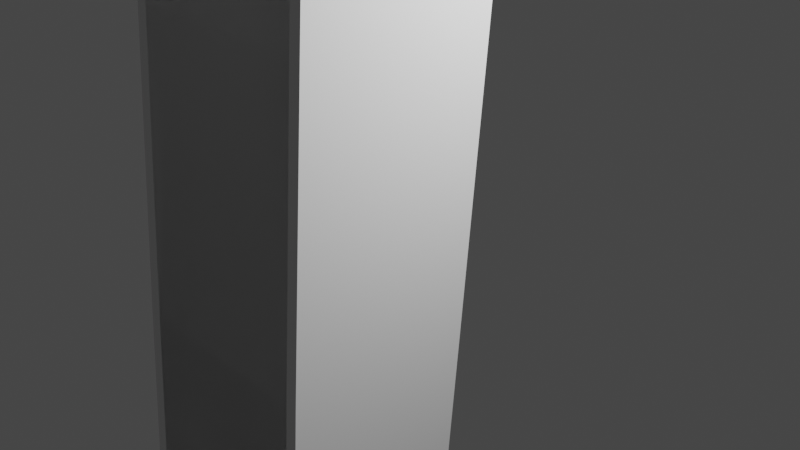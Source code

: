 # Source: chaise.blend  (saved by Blender 3.5.10; exported with 4.5.12 LTS)
import bpy
from mathutils import Matrix  # noqa: F401  (used for matrix-valued properties, if any)

bpy.ops.wm.read_factory_settings(use_empty=True)
scene = bpy.context.scene
scene.name = 'Scene'

# ---- collections
col_collection = bpy.data.collections.new('Collection'); scene.collection.children.link(col_collection)

# ---- world
world_world = bpy.data.worlds.new('World'); scene.world = world_world
world_world.use_nodes = True; world_world.node_tree.nodes.clear()
_N = world_world.node_tree.nodes; _L = world_world.node_tree.links
n0 = _N.new('ShaderNodeOutputWorld'); n0.name = 'World Output'; n0.location = (300, 300)
n1 = _N.new('ShaderNodeBackground'); n1.name = 'Background'; n1.location = (10, 300)
n1.inputs[0].default_value = (0.05088, 0.05088, 0.05088, 1.0)
_L.new(n1.outputs[0], n0.inputs[0])
n0.is_active_output = True
world_world.color = (0.05088, 0.05088, 0.05088)
world_world.use_sun_shadow = False
world_world.sun_shadow_jitter_overblur = 0.0

# ---- cameras
cam_camera = bpy.data.cameras.new('Camera')
cam_camera.clip_end = 100.0
cam_camera.ortho_scale = 7.314

# ---- lights
light_light = bpy.data.lights.new('Light', 'POINT')
light_light.transmission_factor = 0.0
light_light.energy = 1000.0
light_light.shadow_soft_size = 0.1
light_light.shadow_maximum_resolution = 0.006
light_light.use_absolute_resolution = True

# ---- meshes
me_cube_003 = bpy.data.meshes.new('Cube.003')
me_cube_003.from_pydata([(-1.0, -1.0, -1.0), (-1.0, -0.8804, 1.0), (-1.0, 0.8406, -1.0), (-1.0, 1.02, 0.9601), (1.0, -1.0, -1.0), (1.0, -0.8804, 1.0), (1.0, 0.8406, -1.0), (1.0, 1.02, 0.9601), (-1.0, 0.6115, 23.48), (-1.0, 3.114, 23.38), (1.0, 0.6115, 23.48), (1.0, 3.114, 23.38), (-1.0, 2.779, 20.72), (1.0, 2.779, 20.72), (1.0, 0.4169, 20.76), (-1.0, 0.4169, 20.76), (-1.0, 14.85, 22.77), (1.0, 14.85, 22.77), (-1.0, 17.02, 19.3), (1.0, 17.02, 19.3), (-1.0, 3.035, 22.71), (-1.0, 0.5689, 22.88), (1.0, 3.035, 22.71), (1.0, 0.5636, 22.81), (-1.0, 17.04, 21.74), (1.0, 17.04, 21.74), (-1.0, 18.23, 19.2), (1.0, 18.23, 19.2), (-1.0, 18.26, 21.69), (1.0, 18.26, 21.69), (-1.0, 19.29, 18.91), (1.0, 19.29, 18.91), (-1.0, 19.34, 22.26), (1.0, 19.34, 22.26), (-1.0, 22.01, 18.88), (1.0, 22.01, 18.88), (-1.0, 21.8, 22.23), (1.0, 21.8, 22.23), (-1.0, 19.61, 18.22), (1.0, 19.61, 18.22), (-1.0, 22.0, 18.27), (1.0, 22.0, 18.27), (-0.7415, 20.98, -1.052), (0.7415, 20.98, -1.052), (-0.7415, 22.75, -1.016), (0.7415, 22.75, -1.016), (-1.0, 19.09, 28.54), (1.0, 19.09, 28.54), (-1.0, 21.67, 28.25), (1.0, 21.67, 28.25), (1.0, 18.83, 21.81), (-1.0, 18.83, 21.81), (-1.0, 18.8, 19.11), (1.0, 18.8, 19.11), (-1.0, 21.61, 25.44), (1.0, 21.61, 25.44), (1.0, 19.2, 25.7), (-1.0, 19.2, 25.7), (-1.0, 21.7, 36.93), (1.0, 21.7, 36.93), (-1.0, 23.24, 36.6), (1.0, 23.24, 36.6), (-1.0, 22.2, 38.44), (1.0, 22.2, 38.44), (-1.0, 23.2, 37.65), (1.0, 23.2, 37.65)], [], [(0, 1, 3, 2), (2, 3, 7, 6), (6, 7, 5, 4), (4, 5, 1, 0), (2, 6, 4, 0), (20, 9, 16, 24), (11, 9, 8, 10), (23, 22, 11, 10), (20, 21, 8, 9), (21, 23, 10, 8), (1, 5, 14, 15), (3, 1, 15, 12), (5, 7, 13, 14), (7, 3, 12, 13), (25, 24, 16, 17), (13, 12, 18, 19), (22, 13, 19, 25), (9, 11, 17, 16), (11, 22, 25, 17), (19, 18, 26, 27), (15, 14, 23, 21), (12, 15, 21, 20), (14, 13, 22, 23), (12, 20, 24, 18), (51, 50, 33, 32), (18, 24, 28, 26), (24, 25, 29, 28), (25, 19, 27, 29), (30, 32, 36, 34), (53, 52, 30, 31), (52, 51, 32, 30), (50, 53, 31, 33), (35, 34, 36, 37), (33, 31, 35, 37), (55, 54, 48, 49), (30, 34, 40, 38), (38, 40, 44, 42), (34, 35, 41, 40), (35, 31, 39, 41), (31, 30, 38, 39), (43, 42, 44, 45), (39, 38, 42, 43), (41, 39, 43, 45), (40, 41, 45, 44), (48, 46, 58, 60), (57, 56, 47, 46), (54, 57, 46, 48), (56, 55, 49, 47), (29, 27, 53, 50), (26, 28, 51, 52), (27, 26, 52, 53), (28, 29, 50, 51), (33, 37, 55, 56), (36, 32, 57, 54), (32, 33, 56, 57), (37, 36, 54, 55), (60, 58, 62, 64), (46, 47, 59, 58), (47, 49, 61, 59), (49, 48, 60, 61), (62, 63, 65, 64), (58, 59, 63, 62), (59, 61, 65, 63), (61, 60, 64, 65)])
_uv = me_cube_003.uv_layers.new(name='UVMap')
_uv.uv.foreach_set('vector', [0.375, 0.0, 0.625, 0.0, 0.625, 0.25, 0.375, 0.25, 0.375, 0.25, 0.625, 0.25, 0.625, 0.5, 0.375, 0.5, 0.375, 0.5, 0.625, 0.5, 0.625, 0.75, 0.375, 0.75, 0.375, 0.75, 0.625, 0.75, 0.625, 1.0, 0.375, 1.0, 0.125, 0.5, 0.375, 0.5, 0.375, 0.75, 0.125, 0.75, 0.625, 0.25, 0.625, 0.25, 0.625, 0.25, 0.625, 0.25, 0.625, 0.5, 0.875, 0.5, 0.875, 0.75, 0.625, 0.75, 0.625, 0.75, 0.625, 0.5, 0.625, 0.5, 0.625, 0.75, 0.625, 0.25, 0.625, 0.0, 0.625, 0.0, 0.625, 0.25, 0.625, 1.0, 0.625, 0.75, 0.625, 0.75, 0.625, 1.0, 0.625, 1.0, 0.625, 0.75, 0.625, 0.75, 0.625, 1.0, 0.625, 0.25, 0.625, 0.0, 0.625, 0.0, 0.625, 0.25, 0.625, 0.75, 0.625, 0.5, 0.625, 0.5, 0.625, 0.75, 0.625, 0.5, 0.625, 0.25, 0.625, 0.25, 0.625, 0.5, 0.625, 0.5, 0.625, 0.25, 0.625, 0.25, 0.625, 0.5, 0.625, 0.5, 0.625, 0.25, 0.625, 0.25, 0.625, 0.5, 0.625, 0.5, 0.625, 0.5, 0.625, 0.5, 0.625, 0.5, 0.875, 0.5, 0.625, 0.5, 0.625, 0.5, 0.875, 0.5, 0.625, 0.5, 0.625, 0.5, 0.625, 0.5, 0.625, 0.5, 0.625, 0.5, 0.625, 0.25, 0.625, 0.25, 0.625, 0.5, 0.625, 1.0, 0.625, 0.75, 0.625, 0.75, 0.625, 1.0, 0.625, 0.25, 0.625, 0.0, 0.625, 0.0, 0.625, 0.25, 0.625, 0.75, 0.625, 0.5, 0.625, 0.5, 0.625, 0.75, 0.625, 0.25, 0.625, 0.25, 0.625, 0.25, 0.625, 0.25, 0.625, 0.25, 0.625, 0.5, 0.625, 0.5, 0.625, 0.25, 0.625, 0.25, 0.625, 0.25, 0.625, 0.25, 0.625, 0.25, 0.625, 0.25, 0.625, 0.5, 0.625, 0.5, 0.625, 0.25, 0.625, 0.5, 0.625, 0.5, 0.625, 0.5, 0.625, 0.5, 0.625, 0.25, 0.625, 0.25, 0.625, 0.25, 0.625, 0.25, 0.625, 0.5, 0.625, 0.25, 0.625, 0.25, 0.625, 0.5, 0.625, 0.25, 0.625, 0.25, 0.625, 0.25, 0.625, 0.25, 0.625, 0.5, 0.625, 0.5, 0.625, 0.5, 0.625, 0.5, 0.625, 0.5, 0.625, 0.25, 0.625, 0.25, 0.625, 0.5, 0.625, 0.5, 0.625, 0.5, 0.625, 0.5, 0.625, 0.5, 0.625, 0.5, 0.625, 0.25, 0.625, 0.25, 0.625, 0.5, 0.625, 0.25, 0.625, 0.25, 0.625, 0.25, 0.625, 0.25, 0.625, 0.25, 0.625, 0.25, 0.625, 0.25, 0.625, 0.25, 0.625, 0.25, 0.625, 0.5, 0.625, 0.5, 0.625, 0.25, 0.625, 0.5, 0.625, 0.5, 0.625, 0.5, 0.625, 0.5, 0.625, 0.5, 0.625, 0.25, 0.625, 0.25, 0.625, 0.5, 0.625, 0.5, 0.625, 0.25, 0.625, 0.25, 0.625, 0.5, 0.625, 0.5, 0.625, 0.25, 0.625, 0.25, 0.625, 0.5, 0.625, 0.5, 0.625, 0.5, 0.625, 0.5, 0.625, 0.5, 0.625, 0.25, 0.625, 0.5, 0.625, 0.5, 0.625, 0.25, 0.625, 0.25, 0.625, 0.25, 0.625, 0.25, 0.625, 0.25, 0.625, 0.25, 0.625, 0.5, 0.625, 0.5, 0.625, 0.25, 0.625, 0.25, 0.625, 0.25, 0.625, 0.25, 0.625, 0.25, 0.625, 0.5, 0.625, 0.5, 0.625, 0.5, 0.625, 0.5, 0.625, 0.5, 0.625, 0.5, 0.625, 0.5, 0.625, 0.5, 0.625, 0.25, 0.625, 0.25, 0.625, 0.25, 0.625, 0.25, 0.625, 0.5, 0.625, 0.25, 0.625, 0.25, 0.625, 0.5, 0.625, 0.25, 0.625, 0.5, 0.625, 0.5, 0.625, 0.25, 0.625, 0.5, 0.625, 0.5, 0.625, 0.5, 0.625, 0.5, 0.625, 0.25, 0.625, 0.25, 0.625, 0.25, 0.625, 0.25, 0.625, 0.25, 0.625, 0.5, 0.625, 0.5, 0.625, 0.25, 0.625, 0.5, 0.625, 0.25, 0.625, 0.25, 0.625, 0.5, 0.625, 0.25, 0.625, 0.25, 0.625, 0.25, 0.625, 0.25, 0.625, 0.25, 0.625, 0.5, 0.625, 0.5, 0.625, 0.25, 0.625, 0.5, 0.625, 0.5, 0.625, 0.5, 0.625, 0.5, 0.625, 0.5, 0.625, 0.25, 0.625, 0.25, 0.625, 0.5, 0.625, 0.25, 0.625, 0.5, 0.625, 0.5, 0.625, 0.25, 0.625, 0.25, 0.625, 0.5, 0.625, 0.5, 0.625, 0.25, 0.625, 0.5, 0.625, 0.5, 0.625, 0.5, 0.625, 0.5, 0.625, 0.5, 0.625, 0.25, 0.625, 0.25, 0.625, 0.5])
me_cube_003.update()

# ---- objects
ob_centre__symetry = bpy.data.objects.new('Centre _symetry', None)
ob_light = bpy.data.objects.new('Light', light_light)
ob_camera = bpy.data.objects.new('Camera', cam_camera)
ob_empty = bpy.data.objects.new('Empty', None)
ob_empty_001 = bpy.data.objects.new('Empty.001', None)
ob_empty_002 = bpy.data.objects.new('Empty.002', None)
ob_cube = bpy.data.objects.new('Cube', me_cube_003)

# ---- transforms, parenting, visibility, modifiers, constraints
ob_centre__symetry.location = (0.0, 0.0, 0.0)
ob_light.location = (4.076, 1.005, 5.904)
ob_light.rotation_euler = (0.6503, 0.05522, 1.866)
ob_light.lock_rotations_4d = False
ob_light.empty_display_type = 'ARROWS'
ob_light.color = (0.0, 0.0, 0.0, 0.0)
ob_light.lineart.crease_threshold = 0.0
ob_camera.location = (6.947, -6.313, 6.406)
ob_camera.rotation_euler = (1.109, 0.0, 0.8149)
ob_camera.lock_rotations_4d = False
ob_camera.empty_display_type = 'ARROWS'
ob_camera.color = (0.0, 0.0, 0.0, 0.0)
ob_camera.display_type = 'WIRE'
ob_camera.lineart.crease_threshold = 0.0
ob_empty.location = (0.0, 0.0, 0.0)
ob_empty.empty_display_type = 'IMAGE'
ob_empty.empty_display_size = 5.0
ob_empty.use_empty_image_alpha = True
ob_empty.color = (1.0, 1.0, 1.0, 0.5072)
ob_empty_001.location = (0.0, 0.0, 1.964)
ob_empty_001.rotation_euler = (1.571, -0.0, 1.571)
ob_empty_001.scale = (0.9667, 0.9667, 0.9667)
ob_empty_001.empty_display_type = 'IMAGE'
ob_empty_001.empty_display_size = 5.0
ob_empty_001.use_empty_image_alpha = True
ob_empty_001.color = (1.0, 1.0, 1.0, 0.5072)
ob_empty_002.location = (0.0, 0.0, 2.036)
ob_empty_002.rotation_euler = (1.571, -0.0, -0.0)
ob_empty_002.empty_display_type = 'IMAGE'
ob_empty_002.empty_display_size = 5.0
ob_empty_002.use_empty_image_alpha = True
ob_empty_002.color = (1.0, 1.0, 1.0, 0.5072)
ob_cube.location = (0.06008, -1.031, 0.09507)
_m = ob_cube.modifiers.new('Mirror', 'MIRROR')
_m.mirror_object = ob_centre__symetry

# ---- collection membership
scene.collection.objects.link(ob_centre__symetry)
col_collection.objects.link(ob_light)
col_collection.objects.link(ob_camera)
col_collection.objects.link(ob_empty)
col_collection.objects.link(ob_empty_001)
col_collection.objects.link(ob_empty_002)
col_collection.objects.link(ob_cube)

# ---- scene / render settings (as saved in the file)
scene.camera = ob_camera
scene.frame_start = 1; scene.frame_end = 250; scene.frame_set(0)
scene.render.engine = 'BLENDER_EEVEE_NEXT'
scene.cycles.sampling_pattern = 'TABULATED_SOBOL'
scene.view_settings.view_transform = 'Filmic'
bpy.context.view_layer.update()
